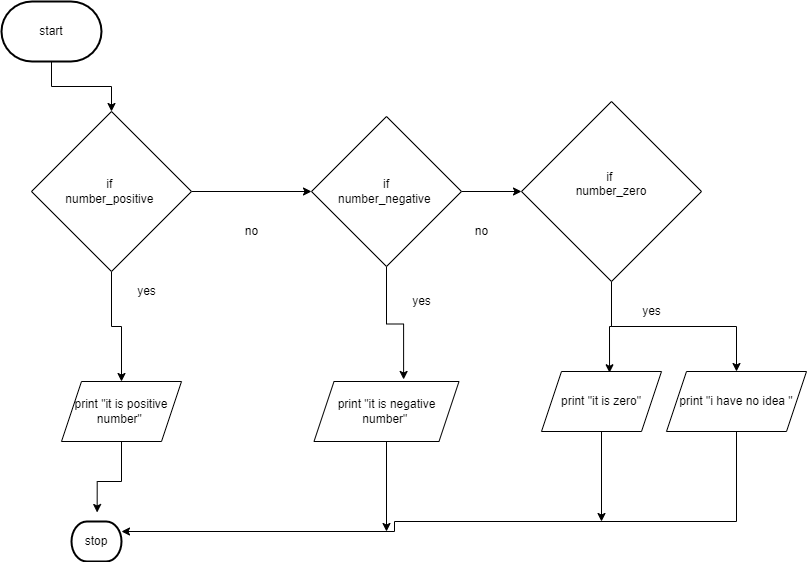

The diagram above was exported from draw.io. Its source (the exported page's mxGraphModel, read from the mxfile embedded in the PNG):
<mxGraphModel dx="861" dy="517" grid="1" gridSize="10" guides="1" tooltips="1" connect="1" arrows="1" fold="1" page="1" pageScale="1" pageWidth="850" pageHeight="1100" math="0" shadow="0">
  <root>
    <mxCell id="0" />
    <mxCell id="1" parent="0" />
    <mxCell id="2" style="edgeStyle=orthogonalEdgeStyle;rounded=0;html=1;entryX=0.5;entryY=0;entryDx=0;entryDy=0;" edge="1" parent="1" source="4" target="8">
      <mxGeometry relative="1" as="geometry" />
    </mxCell>
    <mxCell id="3" style="edgeStyle=orthogonalEdgeStyle;rounded=0;html=1;entryX=0;entryY=0.5;entryDx=0;entryDy=0;" edge="1" parent="1" source="4" target="12">
      <mxGeometry relative="1" as="geometry" />
    </mxCell>
    <mxCell id="4" value="if&amp;nbsp;&lt;br&gt;number_positive&amp;nbsp;" style="rhombus;whiteSpace=wrap;html=1;" vertex="1" parent="1">
      <mxGeometry x="40" y="120" width="160" height="160" as="geometry" />
    </mxCell>
    <mxCell id="5" value="" style="verticalLabelPosition=bottom;verticalAlign=top;html=1;shape=mxgraph.flowchart.on-page_reference;" vertex="1" parent="1">
      <mxGeometry x="30" y="90" height="10" as="geometry" />
    </mxCell>
    <mxCell id="6" value="" style="whiteSpace=wrap;html=1;" vertex="1" parent="1">
      <mxGeometry x="10" y="50" height="60" as="geometry" />
    </mxCell>
    <mxCell id="7" style="edgeStyle=orthogonalEdgeStyle;rounded=0;html=1;entryX=0.513;entryY=-0.225;entryDx=0;entryDy=0;entryPerimeter=0;" edge="1" parent="1" source="8" target="28">
      <mxGeometry relative="1" as="geometry">
        <mxPoint x="120" y="530" as="targetPoint" />
      </mxGeometry>
    </mxCell>
    <mxCell id="8" value="print &quot;it is positive number&quot;&amp;nbsp;" style="shape=parallelogram;perimeter=parallelogramPerimeter;whiteSpace=wrap;html=1;fixedSize=1;" vertex="1" parent="1">
      <mxGeometry x="70" y="390" width="120" height="60" as="geometry" />
    </mxCell>
    <mxCell id="9" value="yes&lt;br&gt;" style="text;html=1;align=center;verticalAlign=middle;resizable=0;points=[];autosize=1;strokeColor=none;fillColor=none;" vertex="1" parent="1">
      <mxGeometry x="140" y="290" width="30" height="20" as="geometry" />
    </mxCell>
    <mxCell id="10" style="edgeStyle=orthogonalEdgeStyle;rounded=0;html=1;" edge="1" parent="1" source="12" target="15">
      <mxGeometry relative="1" as="geometry" />
    </mxCell>
    <mxCell id="11" style="edgeStyle=orthogonalEdgeStyle;rounded=0;html=1;entryX=0.618;entryY=-0.034;entryDx=0;entryDy=0;entryPerimeter=0;" edge="1" parent="1" source="12" target="19">
      <mxGeometry relative="1" as="geometry" />
    </mxCell>
    <mxCell id="12" value="if&lt;br&gt;number_negative&amp;nbsp;" style="rhombus;whiteSpace=wrap;html=1;" vertex="1" parent="1">
      <mxGeometry x="320" y="125" width="150" height="150" as="geometry" />
    </mxCell>
    <mxCell id="13" style="edgeStyle=orthogonalEdgeStyle;rounded=0;html=1;entryX=0.567;entryY=0.021;entryDx=0;entryDy=0;entryPerimeter=0;" edge="1" parent="1" source="15" target="22">
      <mxGeometry relative="1" as="geometry" />
    </mxCell>
    <mxCell id="14" style="edgeStyle=orthogonalEdgeStyle;rounded=0;html=1;entryX=0.5;entryY=0;entryDx=0;entryDy=0;" edge="1" parent="1" source="15" target="25">
      <mxGeometry relative="1" as="geometry" />
    </mxCell>
    <mxCell id="15" value="if&amp;nbsp;&lt;br&gt;number_zero&lt;br&gt;&amp;nbsp;" style="rhombus;whiteSpace=wrap;html=1;" vertex="1" parent="1">
      <mxGeometry x="530" y="110" width="180" height="180" as="geometry" />
    </mxCell>
    <mxCell id="16" value="no" style="text;html=1;align=center;verticalAlign=middle;resizable=0;points=[];autosize=1;strokeColor=none;fillColor=none;" vertex="1" parent="1">
      <mxGeometry x="245" y="230" width="30" height="20" as="geometry" />
    </mxCell>
    <mxCell id="17" value="no&lt;br&gt;" style="text;html=1;align=center;verticalAlign=middle;resizable=0;points=[];autosize=1;strokeColor=none;fillColor=none;" vertex="1" parent="1">
      <mxGeometry x="475" y="230" width="30" height="20" as="geometry" />
    </mxCell>
    <mxCell id="18" style="edgeStyle=orthogonalEdgeStyle;rounded=0;html=1;" edge="1" parent="1" source="19">
      <mxGeometry relative="1" as="geometry">
        <mxPoint x="395" y="540" as="targetPoint" />
      </mxGeometry>
    </mxCell>
    <mxCell id="19" value="print &quot;it is negative number&quot;&amp;nbsp;" style="shape=parallelogram;perimeter=parallelogramPerimeter;whiteSpace=wrap;html=1;fixedSize=1;" vertex="1" parent="1">
      <mxGeometry x="322.5" y="390" width="145" height="60" as="geometry" />
    </mxCell>
    <mxCell id="20" value="yes" style="text;html=1;align=center;verticalAlign=middle;resizable=0;points=[];autosize=1;strokeColor=none;fillColor=none;" vertex="1" parent="1">
      <mxGeometry x="415" y="300" width="30" height="20" as="geometry" />
    </mxCell>
    <mxCell id="21" style="edgeStyle=orthogonalEdgeStyle;rounded=0;html=1;" edge="1" parent="1" source="22">
      <mxGeometry relative="1" as="geometry">
        <mxPoint x="610" y="530" as="targetPoint" />
      </mxGeometry>
    </mxCell>
    <mxCell id="22" value="print &quot;it is zero&quot;" style="shape=parallelogram;perimeter=parallelogramPerimeter;whiteSpace=wrap;html=1;fixedSize=1;" vertex="1" parent="1">
      <mxGeometry x="550" y="380" width="120" height="60" as="geometry" />
    </mxCell>
    <mxCell id="23" value="yes" style="text;html=1;align=center;verticalAlign=middle;resizable=0;points=[];autosize=1;strokeColor=none;fillColor=none;" vertex="1" parent="1">
      <mxGeometry x="645" y="310" width="30" height="20" as="geometry" />
    </mxCell>
    <mxCell id="24" style="edgeStyle=orthogonalEdgeStyle;rounded=0;html=1;entryX=1;entryY=0.5;entryDx=0;entryDy=0;" edge="1" parent="1" source="25">
      <mxGeometry relative="1" as="geometry">
        <Array as="points">
          <mxPoint x="745" y="530" />
          <mxPoint x="403" y="530" />
          <mxPoint x="403" y="540" />
        </Array>
        <mxPoint x="130" y="540" as="targetPoint" />
      </mxGeometry>
    </mxCell>
    <mxCell id="25" value="print &quot;i have no idea &quot;" style="shape=parallelogram;perimeter=parallelogramPerimeter;whiteSpace=wrap;html=1;fixedSize=1;" vertex="1" parent="1">
      <mxGeometry x="675" y="380" width="140" height="60" as="geometry" />
    </mxCell>
    <mxCell id="26" style="edgeStyle=orthogonalEdgeStyle;html=1;entryX=0.5;entryY=0;entryDx=0;entryDy=0;rounded=0;" edge="1" parent="1" target="4">
      <mxGeometry relative="1" as="geometry">
        <mxPoint x="60" y="70" as="sourcePoint" />
      </mxGeometry>
    </mxCell>
    <mxCell id="27" value="start" style="strokeWidth=2;html=1;shape=mxgraph.flowchart.terminator;whiteSpace=wrap;" vertex="1" parent="1">
      <mxGeometry x="10" y="10" width="100" height="60" as="geometry" />
    </mxCell>
    <mxCell id="28" value="stop" style="strokeWidth=2;html=1;shape=mxgraph.flowchart.terminator;whiteSpace=wrap;" vertex="1" parent="1">
      <mxGeometry x="80" y="530" width="50" height="40" as="geometry" />
    </mxCell>
  </root>
</mxGraphModel>